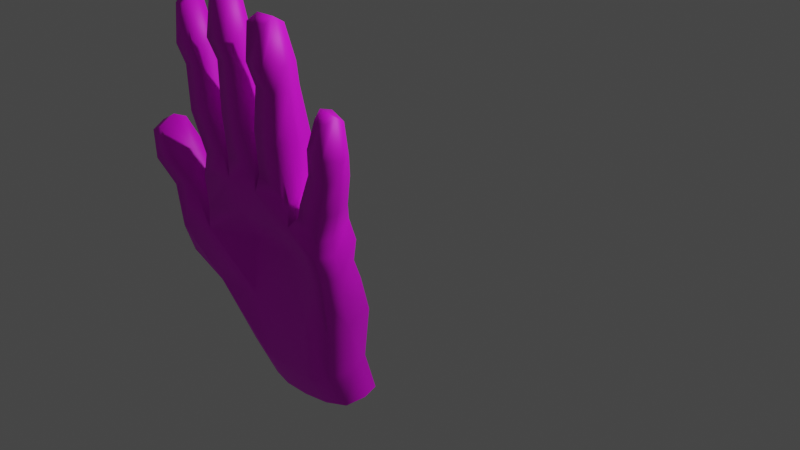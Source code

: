 # Source: untitled.blend  (saved by Blender 3.6.13; exported with 4.5.12 LTS)
import bpy
from mathutils import Matrix  # noqa: F401  (used for matrix-valued properties, if any)

bpy.ops.wm.read_factory_settings(use_empty=True)
scene = bpy.context.scene
scene.name = 'Scene'

# ---- collections
col_collection = bpy.data.collections.new('Collection'); scene.collection.children.link(col_collection)

# ---- images (referenced by path relative to the original .blend; pixels are not part of the script)
import os
ASSET_DIR = os.environ.get("B2B_ASSET_DIR", "")  # directory of the original .blend (textures are referenced by path, not embedded)
HERE = os.path.dirname(os.path.abspath(__file__))  # packed textures are extracted next to this script under _unpacked/

def load_image(name, relpath, width, height, colorspace="sRGB"):
    """Load a texture the original file referenced (path relative to the .blend, or extracted next to this script)."""
    p = next((c for c in (os.path.join(HERE, relpath), os.path.join(ASSET_DIR, relpath)) if relpath and os.path.exists(c)), "")
    if p:
        img = bpy.data.images.load(p, check_existing=True)
        img.name = name
    else:  # same state as the original file: an image datablock whose file is absent (Cycles renders it pink)
        img = bpy.data.images.new(name, width, height)
        img.source = "FILE"
        img.filepath = "//" + (relpath or name)
    img.colorspace_settings.name = colorspace
    return img
img_untitled_001 = load_image('Untitled.001', '', 1024, 1024, 'sRGB')

# ---- materials (node trees are filled in below, after node groups)
mat_material = bpy.data.materials.new('Material')
mat_material.alpha_threshold = 0.0
mat_material.use_transparent_shadow = False
mat_material.preview_render_type = 'CLOTH'
mat_material.roughness = 0.5
mat_material.line_color = (0.0, 0.0, 0.0, 1.0)

# ---- material node trees
mat_material.use_nodes = True; mat_material.node_tree.nodes.clear()
_N = mat_material.node_tree.nodes; _L = mat_material.node_tree.links
n0 = _N.new('ShaderNodeOutputMaterial'); n0.name = 'Material Output'; n0.location = (300, 300)
n1 = _N.new('ShaderNodeBsdfPrincipled'); n1.name = 'Principled BSDF'; n1.location = (10, 300)
n1.distribution = 'GGX'
n1.subsurface_method = 'RANDOM_WALK_SKIN'
n1.inputs[1].default_value = 0.0367
n1.inputs[2].default_value = 0.6009
n1.inputs[3].default_value = 1.45
n1.inputs[11].default_value = 1.502
n1.inputs[27].default_value = (0.0, 0.0, 0.0, 1.0)
n1.inputs[28].default_value = 1.0
n2 = _N.new('ShaderNodeTexEnvironment'); n2.name = 'Environment Texture'; n2.location = (-180, 300)
n2.image = img_untitled_001
_L.new(n1.outputs[0], n0.inputs[0])
_L.new(n2.outputs[0], n1.inputs[0])
n0.is_active_output = True

# ---- world
world_world = bpy.data.worlds.new('World'); scene.world = world_world
world_world.use_nodes = True; world_world.node_tree.nodes.clear()
_N = world_world.node_tree.nodes; _L = world_world.node_tree.links
n0 = _N.new('ShaderNodeOutputWorld'); n0.name = 'World Output'; n0.location = (300, 300)
n1 = _N.new('ShaderNodeBackground'); n1.name = 'Background'; n1.location = (10, 300)
n1.inputs[0].default_value = (0.05088, 0.05088, 0.05088, 1.0)
_L.new(n1.outputs[0], n0.inputs[0])
n0.is_active_output = True
world_world.color = (0.05088, 0.05088, 0.05088)
world_world.use_sun_shadow = False
world_world.sun_shadow_jitter_overblur = 0.0

# ---- cameras
cam_camera = bpy.data.cameras.new('Camera')
cam_camera.clip_end = 100.0
cam_camera.ortho_scale = 7.314

# ---- lights
light_light = bpy.data.lights.new('Light', 'POINT')
light_light.transmission_factor = 0.0
light_light.energy = 1000.0
light_light.shadow_soft_size = 0.1
light_light.shadow_maximum_resolution = 0.006
light_light.use_absolute_resolution = True

# ---- meshes
me_cube = bpy.data.meshes.new('Cube')
me_cube.from_pydata([(0.752, 0.1449, 0.4297), (0.5808, 0.1933, -0.5613), (0.7645, -0.2083, 0.4269), (0.5916, -0.1695, -0.584), (-1.029, 0.2119, 0.53), (-0.6635, 0.2431, -0.6911), (-0.9661, -0.2356, 0.5604), (-0.6848, -0.1421, -0.7023), (0.7934, -0.2491, 0.886), (-0.8489, -0.2398, 1.17), (0.7959, 0.1218, 0.864), (-0.8753, 0.2138, 1.201), (-0.03067, 0.2634, -0.6617), (-0.001577, -0.03645, 0.5082), (0.02239, -0.2157, -0.6692), (-0.007984, 0.3255, 0.4879), (-0.01945, -0.2291, 1.271), (0.004888, 0.2081, 1.287), (0.6885, 0.2222, 0.005096), (-0.9845, -0.2084, -0.05992), (0.7019, -0.1817, 0.003511), (-1.01, 0.2384, -0.0478), (-0.05807, 0.3048, -0.07207), (-0.07519, -0.1661, -0.03619), (-0.3712, 0.2621, -0.6817), (-0.5006, -0.0355, 0.4961), (-0.4514, -0.2222, 1.259), (-0.3551, -0.2166, -0.681), (-0.5061, 0.3252, 0.4802), (-0.4724, 0.1931, 1.317), (-0.5651, 0.309, -0.09468), (-0.5074, -0.1554, -0.04139), (0.3613, -0.2279, -0.6358), (0.4353, 0.2533, 0.4544), (0.4707, 0.1934, 1.082), (0.324, 0.2754, -0.6061), (0.4383, -0.1304, 0.467), (0.4339, -0.2367, 1.073), (0.3606, -0.1814, -0.01474), (0.3751, 0.2538, -0.03535), (-0.6664, -0.1809, 1.832), (-0.9638, -0.194, 1.791), (-0.9816, 0.07452, 1.802), (-0.6963, 0.07498, 1.877), (-0.4072, 0.09989, 1.909), (-0.1329, 0.09992, 1.913), (-0.1298, -0.1967, 1.925), (-0.4039, -0.2042, 1.916), (0.3648, -0.1951, 1.819), (0.07713, -0.2001, 1.887), (0.08648, 0.0975, 1.857), (0.3738, 0.0975, 1.785), (0.8875, 0.03566, 1.3), (0.8888, -0.2187, 1.303), (0.6264, 0.04172, 1.345), (0.6277, -0.2129, 1.349), (-0.7605, -0.1325, 2.225), (-1.031, -0.1333, 2.199), (-1.058, 0.04451, 2.199), (-0.7883, 0.04526, 2.225), (-0.4502, 0.04864, 2.392), (-0.1974, 0.04876, 2.414), (-0.1704, -0.1552, 2.401), (-0.4286, -0.1504, 2.387), (0.3527, -0.1374, 2.257), (0.08883, -0.1384, 2.265), (0.0958, 0.06118, 2.254), (0.3506, 0.07505, 2.249), (0.9349, 0.05685, 1.579), (0.9404, -0.1577, 1.598), (0.7023, 0.06152, 1.61), (0.7078, -0.1531, 1.629), (-0.7941, -0.1525, 2.406), (-1.059, -0.1639, 2.407), (-1.088, 0.0473, 2.403), (-0.8199, 0.05054, 2.42), (-0.4781, 0.04741, 2.61), (-0.2198, 0.04793, 2.632), (-0.1867, -0.176, 2.599), (-0.4695, -0.1808, 2.597), (0.3172, -0.1927, 2.466), (0.05638, -0.1654, 2.491), (0.08745, 0.06213, 2.454), (0.3419, 0.07975, 2.46), (0.9537, 0.05708, 1.77), (0.9468, -0.1618, 1.823), (0.7262, 0.05692, 1.799), (0.722, -0.1427, 1.862), (-0.9105, -0.1205, 2.784), (-1.039, -0.1136, 2.768), (-1.054, 0.04413, 2.756), (-0.912, 0.05335, 2.767), (-0.4335, 0.05315, 2.998), (-0.2723, 0.04516, 2.988), (-0.2825, -0.1259, 3.008), (-0.4141, -0.1212, 3.006), (0.314, -0.1074, 2.842), (0.1078, -0.133, 2.842), (0.0971, 0.04659, 2.794), (0.3018, 0.0517, 2.795), (0.9441, 0.05743, 2.078), (0.9353, -0.09099, 2.114), (0.7811, 0.06853, 2.134), (0.8047, -0.09588, 2.132), (-1.374, -0.2271, 0.1589), (-1.376, -0.276, 0.4701), (-1.344, 0.07738, 0.4373), (-1.315, 0.1377, 0.1402), (-1.237, -0.1789, 0.9328), (-1.233, 0.04986, 0.9319), (-1.53, -0.2113, 0.8487), (-1.528, 0.02244, 0.8411), (-1.373, -0.2467, 1.226), (-1.382, 0.03491, 1.229), (-1.643, -0.2749, 1.14), (-1.656, 0.02279, 1.124), (-1.625, -0.1988, 1.445), (-1.547, 0.001673, 1.477), (-1.748, -0.2144, 1.386), (-1.778, 0.02009, 1.378), (-0.709, 0.009677, -0.7153), (0.8171, -0.06897, 0.4232), (-1.009, 0.002611, 0.7195), (0.6449, 0.02709, -0.5655), (0.8508, -0.1052, 0.8599), (-0.9368, -0.08545, 1.199), (-0.009004, -0.1061, 1.437), (-0.5041, 0.2191, -1.1), (0.7625, -0.02428, -0.0005488), (-1.201, -0.03446, -0.1764), (0.612, -0.0615, -0.969), (-0.4847, -0.1054, 1.464), (0.4571, -0.09115, 1.173), (0.6096, 0.2371, -0.974), (-1.029, -0.05408, 1.779), (-0.6336, -0.0529, 1.893), (-0.0768, -0.04808, 1.932), (-0.4539, -0.04809, 1.924), (0.0386, -0.05314, 1.882), (0.4349, -0.05402, 1.788), (0.9419, -0.08764, 1.295), (0.5762, -0.07907, 1.357), (-1.1, -0.0409, 2.195), (-0.7201, -0.03998, 2.229), (-0.1331, -0.03571, 2.416), (-0.4875, -0.03585, 2.385), (0.03549, -0.04158, 2.256), (0.4061, -0.04025, 2.246), (0.9831, -0.05299, 1.59), (0.6576, -0.04608, 1.634), (-1.131, -0.0381, 2.4), (-0.7505, -0.0334, 2.425), (-0.1524, -0.0358, 2.635), (-0.5184, -0.03654, 2.604), (0.02589, -0.04099, 2.455), (0.3985, -0.03393, 2.46), (1.007, -0.02533, 1.772), (0.6849, -0.02585, 1.812), (-1.09, -0.03491, 2.811), (-0.8953, -0.03157, 2.825), (-0.2536, -0.03406, 3.076), (-0.4661, -0.03464, 3.066), (0.1005, -0.03763, 2.878), (0.3136, -0.03233, 2.88), (0.9623, -0.01588, 2.158), (0.7643, -0.01741, 2.182), (-1.465, -0.1126, 0.4512), (-1.417, -0.05667, 0.1465), (-1.175, -0.06466, 0.959), (-1.585, -0.1102, 0.826), (-1.324, -0.08286, 1.252), (-1.714, -0.1042, 1.104), (-1.637, -0.06069, 1.509), (-1.814, -0.08461, 1.414), (-0.5116, -0.08308, -1.096), (0.03139, 0.256, -1.083), (0.04598, -0.1264, -1.061), (-0.2716, 0.2535, -1.099), (-0.2628, -0.1232, -1.082), (0.3719, -0.1153, -1.01), (0.363, 0.2603, -1.024), (-0.5564, 0.07358, -1.097), (0.664, 0.0952, -0.9612), (0.7925, -0.2075, 1.038), (0.5336, -0.1921, 1.174), (0.5407, 0.1067, 1.215), (0.7873, 0.0879, 1.093), (0.8367, -0.09737, 1.022), (0.5273, -0.08535, 1.227), (0.03771, 0.1419, 1.468), (0.3892, 0.1494, 1.289), (0.009137, -0.1866, 1.441), (0.3924, -0.1768, 1.25), (0.4075, -0.07635, 1.308), (0.04827, -0.08127, 1.524), (-0.04245, -0.1938, 1.455), (-0.4429, -0.1983, 1.476), (-0.4557, 0.1497, 1.496), (-0.03272, 0.1432, 1.485), (-0.06235, -0.08159, 1.573), (-0.444, -0.08158, 1.587), (-0.5366, 0.1137, 1.498), (-0.5329, -0.1874, 1.451), (-0.8547, 0.1152, 1.39), (-0.8725, -0.1809, 1.365), (-0.9256, -0.08096, 1.353), (-0.5623, -0.08324, 1.545), (-0.967, 0.178, 0.8512), (0.7705, 0.09374, 0.6555), (0.798, -0.2278, 0.6369), (-0.8395, -0.2542, 0.8767), (0.01021, -0.1606, 0.8895), (-0.01602, 0.2697, 0.8978), (-0.4388, -0.1797, 0.888), (-0.5188, 0.2616, 0.8912), (0.4432, 0.2085, 0.788), (0.4469, -0.1704, 0.7589), (0.8528, -0.08631, 0.6228), (-0.9883, -0.03863, 0.9478)], [], [(214, 207, 11, 29), (31, 25, 6, 19), (4, 21, 107, 106), (3, 32, 179, 130), (128, 121, 2, 20), (39, 33, 0, 18), (206, 201, 43, 135), (216, 209, 8, 37), (218, 210, 9, 125), (217, 208, 10, 124), (213, 211, 16, 26), (190, 189, 50, 51), (30, 28, 15, 22), (5, 24, 177, 127), (38, 36, 13, 23), (215, 212, 17, 34), (32, 38, 23, 14), (24, 30, 22, 12), (35, 39, 18, 1), (123, 128, 20, 3), (120, 129, 21, 5), (27, 31, 19, 7), (14, 23, 31, 27), (5, 21, 30, 24), (123, 3, 130, 182), (21, 4, 28, 30), (210, 213, 26, 9), (196, 195, 46, 47), (23, 13, 25, 31), (212, 214, 29, 17), (12, 22, 39, 35), (3, 20, 38, 32), (208, 215, 34, 10), (20, 2, 36, 38), (184, 183, 53, 55), (211, 216, 37, 16), (22, 15, 33, 39), (1, 123, 182, 133), (52, 54, 70, 68), (201, 203, 42, 43), (205, 204, 41, 134), (204, 202, 40, 41), (47, 46, 62, 63), (200, 196, 47, 137), (199, 198, 45, 136), (198, 197, 44, 45), (138, 49, 65, 146), (194, 191, 49, 138), (193, 190, 51, 139), (191, 192, 48, 49), (43, 42, 58, 59), (188, 184, 55, 141), (186, 185, 54, 52), (187, 186, 52, 140), (65, 64, 80, 81), (149, 71, 87, 157), (57, 56, 72, 73), (145, 63, 79, 153), (135, 43, 59, 143), (51, 50, 66, 67), (137, 47, 63, 145), (55, 53, 69, 71), (139, 51, 67, 147), (141, 55, 71, 149), (41, 40, 56, 57), (45, 44, 60, 61), (134, 41, 57, 142), (49, 48, 64, 65), (136, 45, 61, 144), (140, 52, 68, 148), (79, 78, 94, 95), (84, 86, 102, 100), (152, 77, 93, 160), (156, 84, 100, 164), (142, 57, 73, 150), (146, 65, 81, 154), (59, 58, 74, 75), (67, 66, 82, 83), (143, 59, 75, 151), (147, 67, 83, 155), (61, 60, 76, 77), (148, 68, 84, 156), (144, 61, 77, 152), (68, 70, 86, 84), (63, 62, 78, 79), (71, 69, 85, 87), (159, 158, 89, 88), (160, 161, 95, 94), (163, 162, 97, 96), (164, 165, 103, 101), (87, 85, 101, 103), (153, 79, 95, 161), (73, 72, 88, 89), (157, 87, 103, 165), (81, 80, 96, 97), (150, 73, 89, 158), (154, 81, 97, 162), (75, 74, 90, 91), (83, 82, 98, 99), (151, 75, 91, 159), (155, 83, 99, 163), (77, 76, 92, 93), (167, 166, 106, 107), (4, 106, 111, 109), (129, 19, 104, 167), (19, 6, 105, 104), (109, 111, 115, 113), (122, 4, 109, 168), (166, 105, 110, 169), (105, 6, 108, 110), (114, 112, 116, 118), (168, 109, 113, 170), (110, 108, 112, 114), (169, 110, 114, 171), (172, 117, 119, 173), (171, 114, 118, 173), (113, 115, 119, 117), (170, 113, 117, 172), (112, 170, 172, 116), (115, 171, 173, 119), (116, 172, 173, 118), (111, 169, 171, 115), (108, 168, 170, 112), (106, 166, 169, 111), (6, 122, 168, 108), (21, 129, 167, 107), (104, 105, 166, 167), (80, 155, 163, 96), (72, 151, 159, 88), (82, 154, 162, 98), (74, 150, 158, 90), (86, 157, 165, 102), (76, 153, 161, 92), (100, 102, 165, 164), (99, 98, 162, 163), (93, 92, 161, 160), (91, 90, 158, 159), (62, 144, 152, 78), (69, 148, 156, 85), (64, 147, 155, 80), (56, 143, 151, 72), (66, 146, 154, 82), (58, 142, 150, 74), (85, 156, 164, 101), (78, 152, 160, 94), (53, 140, 148, 69), (46, 136, 144, 62), (42, 134, 142, 58), (54, 141, 149, 70), (48, 139, 147, 64), (44, 137, 145, 60), (40, 135, 143, 56), (60, 145, 153, 76), (70, 149, 157, 86), (183, 187, 140, 53), (185, 188, 141, 54), (192, 193, 139, 48), (189, 194, 138, 50), (50, 138, 146, 66), (195, 199, 136, 46), (197, 200, 137, 44), (203, 205, 134, 42), (7, 120, 181, 174), (24, 12, 175, 177), (7, 19, 129, 120), (1, 18, 128, 123), (12, 35, 180, 175), (209, 217, 124, 8), (207, 218, 125, 11), (202, 206, 135, 40), (18, 0, 121, 128), (27, 7, 174, 178), (120, 5, 127, 181), (14, 27, 178, 176), (35, 1, 133, 180), (32, 14, 176, 179), (34, 132, 188, 185), (8, 124, 187, 183), (124, 10, 186, 187), (10, 34, 185, 186), (132, 37, 184, 188), (37, 8, 183, 184), (17, 126, 194, 189), (37, 132, 193, 192), (16, 37, 192, 191), (132, 34, 190, 193), (126, 16, 191, 194), (34, 17, 189, 190), (29, 131, 200, 197), (16, 126, 199, 195), (17, 29, 197, 198), (126, 17, 198, 199), (131, 26, 196, 200), (26, 16, 195, 196), (26, 131, 206, 202), (11, 125, 205, 203), (9, 26, 202, 204), (125, 9, 204, 205), (29, 11, 203, 201), (131, 29, 201, 206), (4, 122, 218, 207), (2, 121, 217, 209), (13, 36, 216, 211), (0, 33, 215, 208), (15, 28, 214, 212), (6, 25, 213, 210), (33, 15, 212, 215), (25, 13, 211, 213), (121, 0, 208, 217), (122, 6, 210, 218), (36, 2, 209, 216), (28, 4, 207, 214)])
me_cube.polygons.foreach_set('use_smooth', [True] * 212)
_uv = me_cube.uv_layers.new(name='UVMap')
_uv.uv.foreach_set('vector', [0.625, 0.3167, 0.625, 0.25, 0.625, 0.25, 0.625, 0.3167, 0.5351, 0.9333, 0.625, 0.9333, 0.625, 1.0, 0.5351, 1.0, 0.625, 0.25, 0.5351, 0.25, 0.5351, 0.25, 0.625, 0.25, 0.375, 0.75, 0.375, 0.8057, 0.375, 0.8057, 0.375, 0.75, 0.5351, 0.6172, 0.625, 0.6172, 0.625, 0.75, 0.5351, 0.75, 0.5351, 0.4443, 0.625, 0.4443, 0.625, 0.5, 0.5351, 0.5, 0.8083, 0.6172, 0.8083, 0.5, 0.8083, 0.5, 0.8083, 0.6172, 0.625, 0.8057, 0.625, 0.75, 0.625, 0.75, 0.625, 0.8057, 0.625, 0.1328, 0.625, 0.0, 0.625, 0.0, 0.625, 0.1328, 0.625, 0.6172, 0.625, 0.5, 0.625, 0.5, 0.625, 0.6172, 0.625, 0.9333, 0.625, 0.875, 0.625, 0.875, 0.625, 0.9333, 0.625, 0.4443, 0.625, 0.375, 0.625, 0.375, 0.625, 0.4443, 0.5351, 0.3167, 0.625, 0.3167, 0.625, 0.375, 0.5351, 0.375, 0.375, 0.25, 0.375, 0.3167, 0.375, 0.3167, 0.375, 0.25, 0.5351, 0.8057, 0.625, 0.8057, 0.625, 0.875, 0.5351, 0.875, 0.625, 0.4443, 0.625, 0.375, 0.625, 0.375, 0.625, 0.4443, 0.375, 0.8057, 0.5351, 0.8057, 0.5351, 0.875, 0.375, 0.875, 0.375, 0.3167, 0.5351, 0.3167, 0.5351, 0.375, 0.375, 0.375, 0.375, 0.4443, 0.5351, 0.4443, 0.5351, 0.5, 0.375, 0.5, 0.375, 0.6172, 0.5351, 0.6172, 0.5351, 0.75, 0.375, 0.75, 0.375, 0.1328, 0.5351, 0.1328, 0.5351, 0.25, 0.375, 0.25, 0.375, 0.9333, 0.5351, 0.9333, 0.5351, 1.0, 0.375, 1.0, 0.375, 0.875, 0.5351, 0.875, 0.5351, 0.9333, 0.375, 0.9333, 0.375, 0.25, 0.5351, 0.25, 0.5351, 0.3167, 0.375, 0.3167, 0.375, 0.6172, 0.375, 0.75, 0.375, 0.75, 0.375, 0.6172, 0.5351, 0.25, 0.625, 0.25, 0.625, 0.3167, 0.5351, 0.3167, 0.625, 1.0, 0.625, 0.9333, 0.625, 0.9333, 0.625, 1.0, 0.625, 0.9333, 0.625, 0.875, 0.625, 0.875, 0.625, 0.9333, 0.5351, 0.875, 0.625, 0.875, 0.625, 0.9333, 0.5351, 0.9333, 0.625, 0.375, 0.625, 0.3167, 0.625, 0.3167, 0.625, 0.375, 0.375, 0.375, 0.5351, 0.375, 0.5351, 0.4443, 0.375, 0.4443, 0.375, 0.75, 0.5351, 0.75, 0.5351, 0.8057, 0.375, 0.8057, 0.625, 0.5, 0.625, 0.4443, 0.625, 0.4443, 0.625, 0.5, 0.5351, 0.75, 0.625, 0.75, 0.625, 0.8057, 0.5351, 0.8057, 0.625, 0.8057, 0.625, 0.75, 0.625, 0.75, 0.625, 0.8057, 0.625, 0.875, 0.625, 0.8057, 0.625, 0.8057, 0.625, 0.875, 0.5351, 0.375, 0.625, 0.375, 0.625, 0.4443, 0.5351, 0.4443, 0.375, 0.5, 0.375, 0.6172, 0.375, 0.6172, 0.375, 0.5, 0.625, 0.5, 0.625, 0.4443, 0.625, 0.4443, 0.625, 0.5, 0.625, 0.3167, 0.625, 0.25, 0.625, 0.25, 0.625, 0.3167, 0.625, 0.1328, 0.625, 0.0, 0.625, 0.0, 0.625, 0.1328, 0.625, 1.0, 0.625, 0.9333, 0.625, 0.9333, 0.625, 1.0, 0.625, 0.9333, 0.625, 0.875, 0.625, 0.875, 0.625, 0.9333, 0.8083, 0.6172, 0.8083, 0.75, 0.8083, 0.75, 0.8083, 0.6172, 0.75, 0.6172, 0.75, 0.5, 0.75, 0.5, 0.75, 0.6172, 0.625, 0.375, 0.625, 0.3167, 0.625, 0.3167, 0.625, 0.375, 0.75, 0.6172, 0.75, 0.75, 0.75, 0.75, 0.75, 0.6172, 0.75, 0.6172, 0.75, 0.75, 0.75, 0.75, 0.75, 0.6172, 0.6807, 0.6172, 0.6807, 0.5, 0.6807, 0.5, 0.6807, 0.6172, 0.625, 0.875, 0.625, 0.8057, 0.625, 0.8057, 0.625, 0.875, 0.625, 0.3167, 0.625, 0.25, 0.625, 0.25, 0.625, 0.3167, 0.6807, 0.6172, 0.6807, 0.75, 0.6807, 0.75, 0.6807, 0.6172, 0.625, 0.5, 0.625, 0.4443, 0.625, 0.4443, 0.625, 0.5, 0.625, 0.6172, 0.625, 0.5, 0.625, 0.5, 0.625, 0.6172, 0.625, 0.875, 0.625, 0.8057, 0.625, 0.8057, 0.625, 0.875, 0.6807, 0.6172, 0.6807, 0.75, 0.6807, 0.75, 0.6807, 0.6172, 0.625, 1.0, 0.625, 0.9333, 0.625, 0.9333, 0.625, 1.0, 0.8083, 0.6172, 0.8083, 0.75, 0.8083, 0.75, 0.8083, 0.6172, 0.8083, 0.6172, 0.8083, 0.5, 0.8083, 0.5, 0.8083, 0.6172, 0.625, 0.4443, 0.625, 0.375, 0.625, 0.375, 0.625, 0.4443, 0.8083, 0.6172, 0.8083, 0.75, 0.8083, 0.75, 0.8083, 0.6172, 0.625, 0.8057, 0.625, 0.75, 0.625, 0.75, 0.625, 0.8057, 0.6807, 0.6172, 0.6807, 0.5, 0.6807, 0.5, 0.6807, 0.6172, 0.6807, 0.6172, 0.6807, 0.75, 0.6807, 0.75, 0.6807, 0.6172, 0.625, 1.0, 0.625, 0.9333, 0.625, 0.9333, 0.625, 1.0, 0.625, 0.375, 0.625, 0.3167, 0.625, 0.3167, 0.625, 0.375, 0.625, 0.1328, 0.625, 0.0, 0.625, 0.0, 0.625, 0.1328, 0.625, 0.875, 0.625, 0.8057, 0.625, 0.8057, 0.625, 0.875, 0.75, 0.6172, 0.75, 0.5, 0.75, 0.5, 0.75, 0.6172, 0.625, 0.6172, 0.625, 0.5, 0.625, 0.5, 0.625, 0.6172, 0.625, 0.9333, 0.625, 0.875, 0.625, 0.875, 0.625, 0.9333, 0.625, 0.5, 0.625, 0.4443, 0.625, 0.4443, 0.625, 0.5, 0.75, 0.6172, 0.75, 0.5, 0.75, 0.5, 0.75, 0.6172, 0.625, 0.6172, 0.625, 0.5, 0.625, 0.5, 0.625, 0.6172, 0.625, 0.1328, 0.625, 0.0, 0.625, 0.0, 0.625, 0.1328, 0.75, 0.6172, 0.75, 0.75, 0.75, 0.75, 0.75, 0.6172, 0.625, 0.3167, 0.625, 0.25, 0.625, 0.25, 0.625, 0.3167, 0.625, 0.4443, 0.625, 0.375, 0.625, 0.375, 0.625, 0.4443, 0.8083, 0.6172, 0.8083, 0.5, 0.8083, 0.5, 0.8083, 0.6172, 0.6807, 0.6172, 0.6807, 0.5, 0.6807, 0.5, 0.6807, 0.6172, 0.625, 0.375, 0.625, 0.3167, 0.625, 0.3167, 0.625, 0.375, 0.625, 0.6172, 0.625, 0.5, 0.625, 0.5, 0.625, 0.6172, 0.75, 0.6172, 0.75, 0.5, 0.75, 0.5, 0.75, 0.6172, 0.625, 0.5, 0.625, 0.4443, 0.625, 0.4443, 0.625, 0.5, 0.625, 0.9333, 0.625, 0.875, 0.625, 0.875, 0.625, 0.9333, 0.625, 0.8057, 0.625, 0.75, 0.625, 0.75, 0.625, 0.8057, 0.8083, 0.6172, 0.875, 0.6172, 0.875, 0.75, 0.8083, 0.75, 0.75, 0.6172, 0.8083, 0.6172, 0.8083, 0.75, 0.75, 0.75, 0.6807, 0.6172, 0.75, 0.6172, 0.75, 0.75, 0.6807, 0.75, 0.625, 0.6172, 0.6807, 0.6172, 0.6807, 0.75, 0.625, 0.75, 0.625, 0.8057, 0.625, 0.75, 0.625, 0.75, 0.625, 0.8057, 0.8083, 0.6172, 0.8083, 0.75, 0.8083, 0.75, 0.8083, 0.6172, 0.625, 1.0, 0.625, 0.9333, 0.625, 0.9333, 0.625, 1.0, 0.6807, 0.6172, 0.6807, 0.75, 0.6807, 0.75, 0.6807, 0.6172, 0.625, 0.875, 0.625, 0.8057, 0.625, 0.8057, 0.625, 0.875, 0.625, 0.1328, 0.625, 0.0, 0.625, 0.0, 0.625, 0.1328, 0.75, 0.6172, 0.75, 0.75, 0.75, 0.75, 0.75, 0.6172, 0.625, 0.3167, 0.625, 0.25, 0.625, 0.25, 0.625, 0.3167, 0.625, 0.4443, 0.625, 0.375, 0.625, 0.375, 0.625, 0.4443, 0.8083, 0.6172, 0.8083, 0.5, 0.8083, 0.5, 0.8083, 0.6172, 0.6807, 0.6172, 0.6807, 0.5, 0.6807, 0.5, 0.6807, 0.6172, 0.625, 0.375, 0.625, 0.3167, 0.625, 0.3167, 0.625, 0.375, 0.5351, 0.1328, 0.625, 0.1328, 0.625, 0.25, 0.5351, 0.25, 0.625, 0.25, 0.625, 0.25, 0.625, 0.25, 0.625, 0.25, 0.5351, 0.1328, 0.5351, 0.0, 0.5351, 0.0, 0.5351, 0.1328, 0.5351, 1.0, 0.625, 1.0, 0.625, 1.0, 0.5351, 1.0, 0.625, 0.25, 0.625, 0.25, 0.625, 0.25, 0.625, 0.25, 0.625, 0.1328, 0.625, 0.25, 0.625, 0.25, 0.625, 0.1328, 0.625, 0.1328, 0.625, 0.0, 0.625, 0.0, 0.625, 0.1328, 0.625, 1.0, 0.625, 1.0, 0.625, 1.0, 0.625, 1.0, 0.625, 1.0, 0.625, 1.0, 0.625, 1.0, 0.625, 1.0, 0.625, 0.1328, 0.625, 0.25, 0.625, 0.25, 0.625, 0.1328, 0.625, 1.0, 0.625, 1.0, 0.625, 1.0, 0.625, 1.0, 0.625, 0.1328, 0.625, 0.0, 0.625, 0.0, 0.625, 0.1328, 0.625, 0.1328, 0.625, 0.25, 0.625, 0.25, 0.625, 0.1328, 0.625, 0.1328, 0.625, 0.0, 0.625, 0.0, 0.625, 0.1328, 0.625, 0.25, 0.625, 0.25, 0.625, 0.25, 0.625, 0.25, 0.625, 0.1328, 0.625, 0.25, 0.625, 0.25, 0.625, 0.1328, 0.625, 0.0, 0.625, 0.1328, 0.625, 0.1328, 0.625, 0.0, 0.625, 0.25, 0.625, 0.1328, 0.625, 0.1328, 0.625, 0.25, 0.625, 0.0, 0.625, 0.1328, 0.625, 0.1328, 0.625, 0.0, 0.625, 0.25, 0.625, 0.1328, 0.625, 0.1328, 0.625, 0.25, 0.625, 0.0, 0.625, 0.1328, 0.625, 0.1328, 0.625, 0.0, 0.625, 0.25, 0.625, 0.1328, 0.625, 0.1328, 0.625, 0.25, 0.625, 0.0, 0.625, 0.1328, 0.625, 0.1328, 0.625, 0.0, 0.5351, 0.25, 0.5351, 0.1328, 0.5351, 0.1328, 0.5351, 0.25, 0.5351, 0.0, 0.625, 0.0, 0.625, 0.1328, 0.5351, 0.1328, 0.6807, 0.75, 0.6807, 0.6172, 0.6807, 0.6172, 0.6807, 0.75, 0.8083, 0.75, 0.8083, 0.6172, 0.8083, 0.6172, 0.8083, 0.75, 0.75, 0.5, 0.75, 0.6172, 0.75, 0.6172, 0.75, 0.5, 0.625, 0.25, 0.625, 0.1328, 0.625, 0.1328, 0.625, 0.25, 0.6807, 0.5, 0.6807, 0.6172, 0.6807, 0.6172, 0.6807, 0.5, 0.8083, 0.5, 0.8083, 0.6172, 0.8083, 0.6172, 0.8083, 0.5, 0.625, 0.5, 0.6807, 0.5, 0.6807, 0.6172, 0.625, 0.6172, 0.6807, 0.5, 0.75, 0.5, 0.75, 0.6172, 0.6807, 0.6172, 0.75, 0.5, 0.8083, 0.5, 0.8083, 0.6172, 0.75, 0.6172, 0.8083, 0.5, 0.875, 0.5, 0.875, 0.6172, 0.8083, 0.6172, 0.75, 0.75, 0.75, 0.6172, 0.75, 0.6172, 0.75, 0.75, 0.625, 0.75, 0.625, 0.6172, 0.625, 0.6172, 0.625, 0.75, 0.6807, 0.75, 0.6807, 0.6172, 0.6807, 0.6172, 0.6807, 0.75, 0.8083, 0.75, 0.8083, 0.6172, 0.8083, 0.6172, 0.8083, 0.75, 0.75, 0.5, 0.75, 0.6172, 0.75, 0.6172, 0.75, 0.5, 0.625, 0.25, 0.625, 0.1328, 0.625, 0.1328, 0.625, 0.25, 0.625, 0.75, 0.625, 0.6172, 0.625, 0.6172, 0.625, 0.75, 0.75, 0.75, 0.75, 0.6172, 0.75, 0.6172, 0.75, 0.75, 0.625, 0.75, 0.625, 0.6172, 0.625, 0.6172, 0.625, 0.75, 0.75, 0.75, 0.75, 0.6172, 0.75, 0.6172, 0.75, 0.75, 0.625, 0.25, 0.625, 0.1328, 0.625, 0.1328, 0.625, 0.25, 0.6807, 0.5, 0.6807, 0.6172, 0.6807, 0.6172, 0.6807, 0.5, 0.6807, 0.75, 0.6807, 0.6172, 0.6807, 0.6172, 0.6807, 0.75, 0.8083, 0.5, 0.8083, 0.6172, 0.8083, 0.6172, 0.8083, 0.5, 0.8083, 0.75, 0.8083, 0.6172, 0.8083, 0.6172, 0.8083, 0.75, 0.8083, 0.5, 0.8083, 0.6172, 0.8083, 0.6172, 0.8083, 0.5, 0.6807, 0.5, 0.6807, 0.6172, 0.6807, 0.6172, 0.6807, 0.5, 0.625, 0.75, 0.625, 0.6172, 0.625, 0.6172, 0.625, 0.75, 0.6807, 0.5, 0.6807, 0.6172, 0.6807, 0.6172, 0.6807, 0.5, 0.6807, 0.75, 0.6807, 0.6172, 0.6807, 0.6172, 0.6807, 0.75, 0.75, 0.5, 0.75, 0.6172, 0.75, 0.6172, 0.75, 0.5, 0.75, 0.5, 0.75, 0.6172, 0.75, 0.6172, 0.75, 0.5, 0.75, 0.75, 0.75, 0.6172, 0.75, 0.6172, 0.75, 0.75, 0.8083, 0.5, 0.8083, 0.6172, 0.8083, 0.6172, 0.8083, 0.5, 0.625, 0.25, 0.625, 0.1328, 0.625, 0.1328, 0.625, 0.25, 0.375, 0.0, 0.375, 0.1328, 0.375, 0.1328, 0.375, 0.0, 0.375, 0.3167, 0.375, 0.375, 0.375, 0.375, 0.375, 0.3167, 0.375, 0.0, 0.5351, 0.0, 0.5351, 0.1328, 0.375, 0.1328, 0.375, 0.5, 0.5351, 0.5, 0.5351, 0.6172, 0.375, 0.6172, 0.375, 0.375, 0.375, 0.4443, 0.375, 0.4443, 0.375, 0.375, 0.625, 0.75, 0.625, 0.6172, 0.625, 0.6172, 0.625, 0.75, 0.625, 0.25, 0.625, 0.1328, 0.625, 0.1328, 0.625, 0.25, 0.8083, 0.75, 0.8083, 0.6172, 0.8083, 0.6172, 0.8083, 0.75, 0.5351, 0.5, 0.625, 0.5, 0.625, 0.6172, 0.5351, 0.6172, 0.375, 0.9333, 0.375, 1.0, 0.375, 1.0, 0.375, 0.9333, 0.375, 0.1328, 0.375, 0.25, 0.375, 0.25, 0.375, 0.1328, 0.375, 0.875, 0.375, 0.9333, 0.375, 0.9333, 0.375, 0.875, 0.375, 0.4443, 0.375, 0.5, 0.375, 0.5, 0.375, 0.4443, 0.375, 0.8057, 0.375, 0.875, 0.375, 0.875, 0.375, 0.8057, 0.6807, 0.5, 0.6807, 0.6172, 0.6807, 0.6172, 0.6807, 0.5, 0.625, 0.75, 0.625, 0.6172, 0.625, 0.6172, 0.625, 0.75, 0.625, 0.6172, 0.625, 0.5, 0.625, 0.5, 0.625, 0.6172, 0.625, 0.5, 0.625, 0.4443, 0.625, 0.4443, 0.625, 0.5, 0.6807, 0.6172, 0.6807, 0.75, 0.6807, 0.75, 0.6807, 0.6172, 0.625, 0.8057, 0.625, 0.75, 0.625, 0.75, 0.625, 0.8057, 0.75, 0.5, 0.75, 0.6172, 0.75, 0.6172, 0.75, 0.5, 0.6807, 0.75, 0.6807, 0.6172, 0.6807, 0.6172, 0.6807, 0.75, 0.625, 0.875, 0.625, 0.8057, 0.625, 0.8057, 0.625, 0.875, 0.6807, 0.6172, 0.6807, 0.5, 0.6807, 0.5, 0.6807, 0.6172, 0.75, 0.6172, 0.75, 0.75, 0.75, 0.75, 0.75, 0.6172, 0.625, 0.4443, 0.625, 0.375, 0.625, 0.375, 0.625, 0.4443, 0.8083, 0.5, 0.8083, 0.6172, 0.8083, 0.6172, 0.8083, 0.5, 0.75, 0.75, 0.75, 0.6172, 0.75, 0.6172, 0.75, 0.75, 0.625, 0.375, 0.625, 0.3167, 0.625, 0.3167, 0.625, 0.375, 0.75, 0.6172, 0.75, 0.5, 0.75, 0.5, 0.75, 0.6172, 0.8083, 0.6172, 0.8083, 0.75, 0.8083, 0.75, 0.8083, 0.6172, 0.625, 0.9333, 0.625, 0.875, 0.625, 0.875, 0.625, 0.9333, 0.8083, 0.75, 0.8083, 0.6172, 0.8083, 0.6172, 0.8083, 0.75, 0.625, 0.25, 0.625, 0.1328, 0.625, 0.1328, 0.625, 0.25, 0.625, 1.0, 0.625, 0.9333, 0.625, 0.9333, 0.625, 1.0, 0.625, 0.1328, 0.625, 0.0, 0.625, 0.0, 0.625, 0.1328, 0.625, 0.3167, 0.625, 0.25, 0.625, 0.25, 0.625, 0.3167, 0.8083, 0.6172, 0.8083, 0.5, 0.8083, 0.5, 0.8083, 0.6172, 0.625, 0.25, 0.625, 0.1328, 0.625, 0.1328, 0.625, 0.25, 0.625, 0.75, 0.625, 0.6172, 0.625, 0.6172, 0.625, 0.75, 0.625, 0.875, 0.625, 0.8057, 0.625, 0.8057, 0.625, 0.875, 0.625, 0.5, 0.625, 0.4443, 0.625, 0.4443, 0.625, 0.5, 0.625, 0.375, 0.625, 0.3167, 0.625, 0.3167, 0.625, 0.375, 0.625, 1.0, 0.625, 0.9333, 0.625, 0.9333, 0.625, 1.0, 0.625, 0.4443, 0.625, 0.375, 0.625, 0.375, 0.625, 0.4443, 0.625, 0.9333, 0.625, 0.875, 0.625, 0.875, 0.625, 0.9333, 0.625, 0.6172, 0.625, 0.5, 0.625, 0.5, 0.625, 0.6172, 0.625, 0.1328, 0.625, 0.0, 0.625, 0.0, 0.625, 0.1328, 0.625, 0.8057, 0.625, 0.75, 0.625, 0.75, 0.625, 0.8057, 0.625, 0.3167, 0.625, 0.25, 0.625, 0.25, 0.625, 0.3167])
me_cube.materials.append(mat_material)
me_cube.use_mirror_x = True
me_cube.use_mirror_y = True
me_cube.use_mirror_z = True
me_cube.use_mirror_vertex_groups = False
me_cube.update()
arm_armature = bpy.data.armatures.new('Armature')  # bones are not reproduced

# ---- objects
ob_cube = bpy.data.objects.new('Cube', me_cube)
ob_light = bpy.data.objects.new('Light', light_light)
ob_camera = bpy.data.objects.new('Camera', cam_camera)
ob_armature = bpy.data.objects.new('Armature', arm_armature)

# ---- transforms, parenting, visibility, modifiers, constraints
ob_cube.parent = ob_armature
ob_cube.matrix_parent_inverse = Matrix(((1.0, -0.0, -0.0, -1.066), (-0.0, 1.0, 0.0, 1.525), (-0.0, -0.0, 1.0, -0.8526), (-0.0, 0.0, -0.0, 1.0)))
ob_cube.location = (0.2825, -1.628, -0.189)
ob_cube.scale = (0.918, 1.234, 0.971)
ob_cube.lock_rotations_4d = False
ob_cube.empty_display_type = 'ARROWS'
ob_cube.lineart.crease_threshold = 0.0
ob_cube.use_mesh_mirror_x = True
ob_cube.use_mesh_mirror_y = True
ob_cube.use_mesh_mirror_z = True
_vg = ob_cube.vertex_groups.new(name='Bone')
for _i, _w in zip([0, 1, 2, 3, 8, 10, 12, 13, 14, 18, 20, 23, 27, 32, 33, 34, 35, 36, 37, 38, 39, 55, 121, 123, 124, 127, 128, 130, 132, 133, 174, 175, 176, 177, 178, 179, 180, 181, 182, 183, 184, 186, 187, 188, 192, 193, 208, 209, 211, 215, 216, 217], [0.8868, 0.7791, 0.9762, 0.8906, 0.7428, 0.7417, 0.06574, 0.07129, 0.2403, 0.8324, 0.9732, 0.1349, 0.0699, 0.7362, 0.1521, 0.06035, 0.2269, 0.9356, 0.3836, 0.8863, 0.1486, 0.00194, 0.9768, 0.9077, 0.8061, 0.07595, 0.9727, 0.6144, 0.2191, 0.5368, 0.08376, 0.1934, 0.256, 0.1081, 0.1392, 0.4682, 0.3932, 0.06941, 0.5846, 0.1773, 0.1291, 0.1279, 0.1488, 0.08685, 0.1011, 0.05183, 0.893, 0.9371, 0.07757, 0.1217, 0.8607, 0.9522]): _vg.add([_i], _w, 'REPLACE')
_vg = ob_cube.vertex_groups.new(name='Bone.003')
for _i, _w in zip([8, 10, 34, 37, 52, 53, 54, 55, 68, 69, 70, 71, 124, 132, 140, 141, 148, 149, 183, 184, 185, 186, 187, 188, 190, 192, 193, 208, 209, 215, 216, 217], [0.2361, 0.1598, 0.1723, 0.4213, 0.8974, 0.8797, 0.87, 0.8555, 0.07798, 0.08141, 0.08194, 0.07793, 0.1799, 0.4172, 0.8994, 0.8761, 0.06461, 0.06561, 0.7963, 0.7648, 0.6967, 0.8126, 0.8354, 0.7649, 0.05103, 0.1265, 0.1002, 0.01012, 0.04409, 0.02797, 0.05141, 0.01384]): _vg.add([_i], _w, 'REPLACE')
_vg = ob_cube.vertex_groups.new(name='Bone.001')
for _i, _w in zip([52, 53, 54, 55, 68, 69, 70, 71, 84, 85, 86, 87, 100, 140, 141, 148, 149, 156, 157], [0.07616, 0.08648, 0.07501, 0.09059, 0.8616, 0.8405, 0.8166, 0.832, 0.5127, 0.1959, 0.1433, 0.1009, 0.05936, 0.07969, 0.07444, 0.894, 0.831, 0.7763, 0.1182]): _vg.add([_i], _w, 'REPLACE')
_vg = ob_cube.vertex_groups.new(name='Bone.002')
for _i, _w in zip([68, 69, 70, 71, 84, 85, 86, 87, 100, 101, 102, 103, 148, 149, 156, 157, 164, 165], [0.05843, 0.07575, 0.0975, 0.08629, 0.4823, 0.7948, 0.8476, 0.8908, 0.94, 0.9843, 0.9943, 0.9896, 0.03029, 0.1003, 0.2163, 0.8728, 0.9919, 0.9951]): _vg.add([_i], _w, 'REPLACE')
_vg = ob_cube.vertex_groups.new(name='Bone.004')
for _i, _w in zip([0, 1, 3, 7, 10, 12, 13, 14, 15, 16, 17, 18, 22, 23, 24, 26, 27, 29, 32, 33, 34, 35, 36, 37, 39, 51, 54, 123, 126, 127, 130, 132, 133, 139, 174, 175, 176, 177, 178, 179, 180, 181, 182, 184, 185, 186, 188, 189, 190, 191, 192, 193, 194, 195, 198, 199, 208, 211, 212, 213, 215, 216], [0.09291, 0.1552, 0.06005, 0.008933, 0.08835, 0.1262, 0.8276, 0.4248, 0.09522, 0.1799, 0.5599, 0.1428, 0.05664, 0.08042, 0.02545, 0.01369, 0.1109, 0.02134, 0.1437, 0.7247, 0.7135, 0.562, 0.04935, 0.1451, 0.7269, 0.02836, 0.01881, 0.05872, 0.1933, 0.08745, 0.2068, 0.2937, 0.2435, 0.02073, 0.09218, 0.2205, 0.2352, 0.1255, 0.1448, 0.2648, 0.2686, 0.0783, 0.2405, 0.06947, 0.2393, 0.03577, 0.1038, 0.1896, 0.7609, 0.1177, 0.6145, 0.7044, 0.05848, 0.06981, 0.1058, 0.06002, 0.06551, 0.7357, 0.1362, 0.06805, 0.7302, 0.07147]): _vg.add([_i], _w, 'REPLACE')
_vg = ob_cube.vertex_groups.new(name='Bone.007')
for _i, _w in zip([16, 17, 48, 49, 50, 51, 64, 65, 66, 67, 126, 132, 138, 139, 146, 147, 189, 190, 191, 192, 193, 194, 195, 198, 199], [0.1875, 0.1478, 0.9155, 0.9067, 0.9445, 0.9247, 0.04903, 0.05269, 0.05459, 0.04534, 0.3771, 0.04192, 0.9367, 0.9197, 0.05125, 0.04101, 0.7354, 0.1432, 0.6763, 0.1055, 0.1185, 0.8242, 0.09044, 0.04382, 0.1112]): _vg.add([_i], _w, 'REPLACE')
_vg = ob_cube.vertex_groups.new(name='Bone.005')
for _i, _w in zip([48, 49, 50, 51, 64, 65, 66, 67, 80, 81, 82, 83, 138, 139, 146, 147, 154, 155], [0.0425, 0.06971, 0.04232, 0.004571, 0.8556, 0.8511, 0.8616, 0.8762, 0.1198, 0.09623, 0.09822, 0.09833, 0.05055, 0.01702, 0.8556, 0.8719, 0.1042, 0.09425]): _vg.add([_i], _w, 'REPLACE')
_vg = ob_cube.vertex_groups.new(name='Bone.006')
for _i, _w in zip([64, 65, 66, 67, 80, 81, 82, 83, 96, 97, 98, 99, 146, 147, 154, 155, 162, 163], [0.09332, 0.09537, 0.08385, 0.07415, 0.873, 0.8978, 0.8956, 0.896, 0.9939, 0.9931, 0.9881, 0.9908, 0.09267, 0.08072, 0.8895, 0.9004, 0.9974, 0.9985]): _vg.add([_i], _w, 'REPLACE')
_vg = ob_cube.vertex_groups.new(name='Bone.008')
for _i, _w in zip([1, 5, 7, 11, 12, 13, 14, 15, 16, 17, 22, 23, 24, 26, 27, 28, 29, 30, 31, 32, 33, 34, 35, 38, 39, 120, 126, 127, 130, 131, 133, 174, 175, 176, 177, 178, 179, 180, 181, 182, 189, 191, 192, 194, 195, 196, 197, 198, 199, 200, 201, 202, 206, 211, 212, 214, 215], [0.04021, 0.05045, 0.006916, 0.02966, 0.6158, 0.003635, 0.1155, 0.7869, 0.3609, 0.2224, 0.8593, 0.6268, 0.1662, 0.06448, 0.06299, 0.0831, 0.5485, 0.056, 0.07481, 0.04634, 0.1044, 0.03122, 0.1553, 0.0697, 0.1132, 0.008748, 0.1161, 0.251, 0.08884, 0.1596, 0.121, 0.1948, 0.2933, 0.2403, 0.2521, 0.2472, 0.1263, 0.1852, 0.2316, 0.09292, 0.04657, 0.07988, 0.004186, 0.01319, 0.1261, 0.0633, 0.1631, 0.6614, 0.07344, 0.03328, 0.09746, 0.01937, 0.06177, 0.02786, 0.7397, 0.101, 0.09857]): _vg.add([_i], _w, 'REPLACE')
_vg = ob_cube.vertex_groups.new(name='Bone.011')
for _i, _w in zip([9, 16, 17, 26, 29, 44, 45, 46, 47, 60, 61, 62, 63, 126, 131, 136, 137, 191, 194, 195, 196, 197, 198, 199, 200, 201, 202, 206], [0.004265, 0.1418, 0.0077, 0.1638, 0.1518, 0.8308, 0.8728, 0.8298, 0.7827, 0.003453, 0.0004187, 0.04188, 0.01037, 0.2619, 0.3127, 0.5664, 0.2454, 0.0718, 0.06326, 0.6386, 0.6445, 0.7544, 0.1631, 0.6855, 0.7489, 0.04508, 0.07043, 0.1066]): _vg.add([_i], _w, 'REPLACE')
_vg = ob_cube.vertex_groups.new(name='Bone.009')
for _i, _w in zip([44, 45, 46, 47, 60, 61, 62, 63, 76, 77, 78, 79, 136, 137, 144, 145, 152, 153, 199, 200], [0.1534, 0.09305, 0.1447, 0.1924, 0.9018, 0.9095, 0.8527, 0.8818, 0.08654, 0.0753, 0.1345, 0.1219, 0.4217, 0.7424, 0.8963, 0.9156, 0.08377, 0.0902, 0.0534, 0.07346]): _vg.add([_i], _w, 'REPLACE')
_vg = ob_cube.vertex_groups.new(name='Bone.010')
for _i, _w in zip([60, 61, 62, 63, 76, 77, 78, 79, 92, 93, 94, 95, 144, 145, 152, 153, 160, 161], [0.07096, 0.06448, 0.1003, 0.08722, 0.911, 0.9225, 0.8589, 0.8738, 0.9892, 0.9918, 0.9932, 0.9943, 0.07979, 0.07089, 0.9136, 0.9078, 0.9993, 0.9964]): _vg.add([_i], _w, 'REPLACE')
_vg = ob_cube.vertex_groups.new(name='Bone.012')
for _i, _w in zip([4, 5, 6, 7, 9, 11, 12, 13, 15, 16, 19, 21, 22, 23, 24, 25, 26, 27, 28, 29, 30, 31, 35, 107, 120, 122, 125, 127, 129, 131, 133, 174, 175, 176, 177, 178, 180, 181, 195, 196, 200, 201, 202, 203, 204, 205, 207, 210, 211, 212, 213, 214, 218], [0.1463, 0.156, 0.1589, 0.03009, 0.6672, 0.7521, 0.1288, 0.06679, 0.0886, 0.06654, 0.08044, 0.09392, 0.06201, 0.1237, 0.5544, 0.9445, 0.5459, 0.1018, 0.8351, 0.1046, 0.8511, 0.7548, 0.01651, 0.008548, 0.03791, 0.2377, 0.6963, 0.1472, 0.01109, 0.08658, 0.02406, 0.07398, 0.1192, 0.01732, 0.2026, 0.05766, 0.06339, 0.1021, 0.02096, 0.1124, 0.009543, 0.009947, 0.1366, 0.08304, 0.1557, 0.1471, 0.7634, 0.7159, 0.0823, 0.07878, 0.8366, 0.8335, 0.7353]): _vg.add([_i], _w, 'REPLACE')
_vg = ob_cube.vertex_groups.new(name='Bone.015')
for _i, _w in zip([9, 11, 26, 29, 40, 41, 42, 43, 56, 57, 58, 59, 125, 131, 134, 135, 142, 196, 197, 200, 201, 202, 203, 204, 205, 206, 207, 210, 218], [0.2252, 0.1692, 0.1642, 0.1447, 0.8015, 0.9076, 0.9272, 0.8541, 0.03327, 0.05167, 0.05945, 0.03664, 0.2489, 0.3718, 0.9335, 0.313, 0.05279, 0.1134, 0.02468, 0.09074, 0.799, 0.7462, 0.8887, 0.8043, 0.8302, 0.7315, 0.002274, 0.05498, 0.06322]): _vg.add([_i], _w, 'REPLACE')
_vg = ob_cube.vertex_groups.new(name='Bone.013')
for _i, _w in zip([40, 41, 42, 43, 56, 57, 58, 59, 72, 73, 74, 75, 131, 134, 135, 142, 143, 150, 151, 206], [0.1736, 0.0726, 0.0588, 0.1314, 0.8686, 0.8517, 0.8279, 0.8752, 0.12, 0.09985, 0.1034, 0.09456, 0.0101, 0.05113, 0.6723, 0.8378, 0.8973, 0.1029, 0.09804, 0.07304]): _vg.add([_i], _w, 'REPLACE')
_vg = ob_cube.vertex_groups.new(name='Bone.014')
for _i, _w in zip([56, 57, 58, 59, 72, 73, 74, 75, 88, 89, 90, 91, 142, 143, 150, 151, 158, 159], [0.08879, 0.09594, 0.1121, 0.08096, 0.8742, 0.8941, 0.8894, 0.9007, 0.9928, 0.9959, 0.9932, 0.9907, 0.1088, 0.08178, 0.8905, 0.8986, 0.9982, 0.9972]): _vg.add([_i], _w, 'REPLACE')
_vg = ob_cube.vertex_groups.new(name='Bone.016')
for _i, _w in zip([4, 5, 6, 7, 9, 12, 14, 19, 21, 23, 24, 27, 28, 30, 31, 32, 104, 105, 106, 107, 108, 109, 110, 111, 120, 122, 125, 127, 129, 130, 133, 166, 167, 168, 169, 174, 175, 176, 177, 178, 179, 180, 181, 182, 207, 210, 218], [0.8002, 0.7714, 0.7283, 0.8809, 0.04082, 0.06337, 0.1954, 0.9005, 0.8946, 0.01699, 0.2185, 0.6543, 0.0638, 0.08666, 0.1396, 0.06228, 0.8085, 0.3608, 0.9225, 0.9411, 0.05842, 0.05599, 0.03499, 0.02748, 0.9006, 0.5538, 0.005917, 0.4382, 0.9533, 0.07129, 0.06161, 0.7402, 0.9123, 0.06225, 0.04319, 0.555, 0.1736, 0.2347, 0.3115, 0.411, 0.1199, 0.08954, 0.5183, 0.05713, 0.171, 0.1786, 0.1346]): _vg.add([_i], _w, 'REPLACE')
_vg = ob_cube.vertex_groups.new(name='Bone.018')
for _i, _w in zip([4, 6, 104, 105, 106, 107, 108, 109, 110, 111, 112, 113, 114, 115, 122, 166, 167, 168, 169, 170, 171, 210, 218], [0.0287, 0.09568, 0.162, 0.6005, 0.06007, 0.00184, 0.8423, 0.8727, 0.8434, 0.9092, 0.1288, 0.08681, 0.1125, 0.04109, 0.1734, 0.2378, 0.07066, 0.8354, 0.865, 0.09739, 0.06612, 0.01675, 0.05355]): _vg.add([_i], _w, 'REPLACE')
_vg = ob_cube.vertex_groups.new(name='Bone.017')
for _i, _w in zip([108, 109, 110, 111, 112, 113, 114, 115, 116, 117, 118, 119, 168, 169, 170, 171, 172, 173], [0.0848, 0.05141, 0.1104, 0.0512, 0.8609, 0.9056, 0.8809, 0.9523, 0.9759, 0.9875, 0.9839, 0.9955, 0.07631, 0.08688, 0.8935, 0.9302, 0.9937, 0.9972]): _vg.add([_i], _w, 'REPLACE')
_m = ob_cube.modifiers.new('Armature', 'ARMATURE')
_m.object = ob_armature
ob_light.location = (4.076, 1.005, 5.904)
ob_light.lock_rotations_4d = False
ob_light.empty_display_type = 'ARROWS'
ob_light.color = (0.0, 0.0, 0.0, 0.0)
ob_light.lineart.crease_threshold = 0.0
ob_camera.location = (7.359, -6.926, 4.958)
ob_camera.rotation_euler = (1.109, 0.0, 0.8149)
ob_camera.lock_rotations_4d = False
ob_camera.empty_display_type = 'ARROWS'
ob_camera.color = (0.0, 0.0, 0.0, 0.0)
ob_camera.display_type = 'WIRE'
ob_camera.lineart.crease_threshold = 0.0
ob_armature.location = (1.066, -1.525, 0.8526)
ob_armature.rotation_euler = (0.1187, 0.0, 0.0)
ob_armature.lock_location = (False, True, True)
ob_armature.lock_rotation = (False, True, True)
ob_armature.display_type = 'SOLID'
ob_armature.show_in_front = True

# ---- collection membership
col_collection.objects.link(ob_cube)
col_collection.objects.link(ob_light)
col_collection.objects.link(ob_camera)
col_collection.objects.link(ob_armature)

# ---- scene / render settings (as saved in the file)
scene.camera = ob_camera
scene.frame_start = 1; scene.frame_end = 250; scene.frame_set(9)
scene.render.engine = 'BLENDER_EEVEE_NEXT'
scene.cycles.sampling_pattern = 'TABULATED_SOBOL'
scene.view_settings.view_transform = 'Filmic'
bpy.context.view_layer.update()
